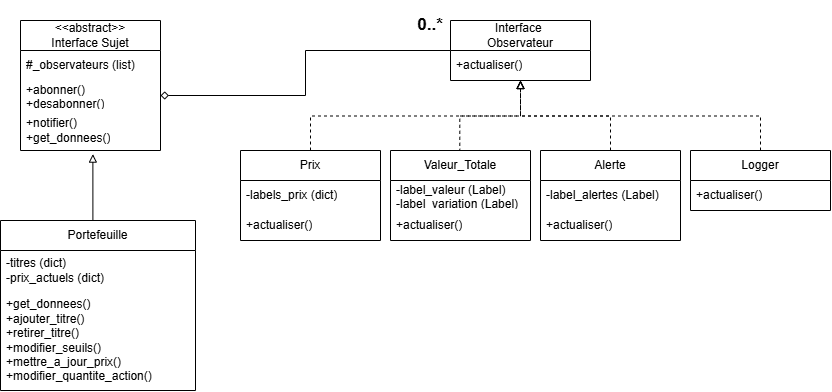

The diagram above was exported from draw.io. Its source (the exported page's mxGraphModel, read from the mxfile embedded in the PNG):
<mxGraphModel dx="844" dy="485" grid="1" gridSize="10" guides="1" tooltips="1" connect="1" arrows="1" fold="1" page="1" pageScale="1" pageWidth="827" pageHeight="1169" math="0" shadow="0">
  <root>
    <mxCell id="0" />
    <mxCell id="1" parent="0" />
    <mxCell id="9uvmzkV8Yok3-pMIUlmE-16" edge="1" parent="1" source="9uvmzkV8Yok3-pMIUlmE-21" style="edgeStyle=orthogonalEdgeStyle;rounded=0;orthogonalLoop=1;jettySize=auto;html=1;exitX=0.5;exitY=0;exitDx=0;exitDy=0;entryX=0.5;entryY=1;entryDx=0;entryDy=0;endArrow=block;endFill=0;dashed=1;">
      <mxGeometry relative="1" as="geometry">
        <mxPoint x="425" y="160" as="sourcePoint" />
        <mxPoint x="610" y="110" as="targetPoint" />
      </mxGeometry>
    </mxCell>
    <mxCell id="9uvmzkV8Yok3-pMIUlmE-17" edge="1" parent="1" source="9uvmzkV8Yok3-pMIUlmE-25" style="edgeStyle=orthogonalEdgeStyle;rounded=0;orthogonalLoop=1;jettySize=auto;html=1;exitX=0.495;exitY=0.081;exitDx=0;exitDy=0;entryX=0.5;entryY=1;entryDx=0;entryDy=0;exitPerimeter=0;endArrow=block;endFill=0;dashed=1;">
      <mxGeometry relative="1" as="geometry">
        <mxPoint x="545" y="160" as="sourcePoint" />
        <mxPoint x="610" y="110" as="targetPoint" />
      </mxGeometry>
    </mxCell>
    <mxCell id="9uvmzkV8Yok3-pMIUlmE-19" edge="1" parent="1" source="VNU83IgqI6qVAa8Bb0Ih-1" style="edgeStyle=orthogonalEdgeStyle;rounded=0;orthogonalLoop=1;jettySize=auto;html=1;exitX=0.5;exitY=0;exitDx=0;exitDy=0;entryX=0.5;entryY=1;entryDx=0;entryDy=0;endArrow=block;endFill=0;dashed=1;">
      <mxGeometry relative="1" as="geometry">
        <mxPoint x="875.0000000000002" y="200" as="sourcePoint" />
        <mxPoint x="610" y="110" as="targetPoint" />
      </mxGeometry>
    </mxCell>
    <mxCell id="9uvmzkV8Yok3-pMIUlmE-18" edge="1" parent="1" source="9uvmzkV8Yok3-pMIUlmE-30" style="edgeStyle=orthogonalEdgeStyle;rounded=0;orthogonalLoop=1;jettySize=auto;html=1;exitX=0.5;exitY=0;exitDx=0;exitDy=0;entryX=0.5;entryY=1;entryDx=0;entryDy=0;endArrow=block;endFill=0;dashed=1;">
      <mxGeometry relative="1" as="geometry">
        <mxPoint x="665" y="160" as="sourcePoint" />
        <mxPoint x="610" y="110" as="targetPoint" />
      </mxGeometry>
    </mxCell>
    <mxCell id="UVy1Yt7POCmI-wx_fPH7-12" edge="1" parent="1" source="9uvmzkV8Yok3-pMIUlmE-12" style="edgeStyle=orthogonalEdgeStyle;rounded=0;orthogonalLoop=1;jettySize=auto;html=1;exitX=0;exitY=0.5;exitDx=0;exitDy=0;entryX=1;entryY=0.5;entryDx=0;entryDy=0;endArrow=diamond;endFill=0;" target="UVy1Yt7POCmI-wx_fPH7-3">
      <mxGeometry relative="1" as="geometry" />
    </mxCell>
    <mxCell id="9uvmzkV8Yok3-pMIUlmE-12" parent="1" style="swimlane;fontStyle=0;childLayout=stackLayout;horizontal=1;startSize=30;horizontalStack=0;resizeParent=1;resizeParentMax=0;resizeLast=0;collapsible=1;marginBottom=0;whiteSpace=wrap;html=1;" value="Interface&amp;nbsp;&lt;div&gt;Observateur&lt;/div&gt;" vertex="1">
      <mxGeometry height="60" width="140" x="540" y="50" as="geometry" />
    </mxCell>
    <mxCell id="9uvmzkV8Yok3-pMIUlmE-13" parent="9uvmzkV8Yok3-pMIUlmE-12" style="text;strokeColor=none;fillColor=none;align=left;verticalAlign=middle;spacingLeft=4;spacingRight=4;overflow=hidden;points=[[0,0.5],[1,0.5]];portConstraint=eastwest;rotatable=0;whiteSpace=wrap;html=1;" value="+actualiser()" vertex="1">
      <mxGeometry height="30" width="140" y="30" as="geometry" />
    </mxCell>
    <mxCell id="9uvmzkV8Yok3-pMIUlmE-21" parent="1" style="swimlane;fontStyle=0;childLayout=stackLayout;horizontal=1;startSize=30;horizontalStack=0;resizeParent=1;resizeParentMax=0;resizeLast=0;collapsible=1;marginBottom=0;whiteSpace=wrap;html=1;" value="Prix" vertex="1">
      <mxGeometry height="90" width="140" x="330" y="180" as="geometry" />
    </mxCell>
    <mxCell id="9uvmzkV8Yok3-pMIUlmE-23" parent="9uvmzkV8Yok3-pMIUlmE-21" style="text;strokeColor=none;fillColor=none;align=left;verticalAlign=middle;spacingLeft=4;spacingRight=4;overflow=hidden;points=[[0,0.5],[1,0.5]];portConstraint=eastwest;rotatable=0;whiteSpace=wrap;html=1;" value="-labels_prix (dict)" vertex="1">
      <mxGeometry height="30" width="140" y="30" as="geometry" />
    </mxCell>
    <mxCell id="9uvmzkV8Yok3-pMIUlmE-24" parent="9uvmzkV8Yok3-pMIUlmE-21" style="text;strokeColor=none;fillColor=none;align=left;verticalAlign=middle;spacingLeft=4;spacingRight=4;overflow=hidden;points=[[0,0.5],[1,0.5]];portConstraint=eastwest;rotatable=0;whiteSpace=wrap;html=1;" value="+actualiser()" vertex="1">
      <mxGeometry height="30" width="140" y="60" as="geometry" />
    </mxCell>
    <mxCell id="9uvmzkV8Yok3-pMIUlmE-25" parent="1" style="swimlane;fontStyle=0;childLayout=stackLayout;horizontal=1;startSize=30;horizontalStack=0;resizeParent=1;resizeParentMax=0;resizeLast=0;collapsible=1;marginBottom=0;whiteSpace=wrap;html=1;" value="Valeur_Totale" vertex="1">
      <mxGeometry height="90" width="140" x="480" y="180" as="geometry" />
    </mxCell>
    <mxCell id="9uvmzkV8Yok3-pMIUlmE-26" parent="9uvmzkV8Yok3-pMIUlmE-25" style="text;strokeColor=none;fillColor=none;align=left;verticalAlign=middle;spacingLeft=4;spacingRight=4;overflow=hidden;points=[[0,0.5],[1,0.5]];portConstraint=eastwest;rotatable=0;whiteSpace=wrap;html=1;" value="-label_valeur (Label)&lt;div&gt;-label_variation (Label)&lt;/div&gt;" vertex="1">
      <mxGeometry height="30" width="140" y="30" as="geometry" />
    </mxCell>
    <mxCell id="9uvmzkV8Yok3-pMIUlmE-27" parent="9uvmzkV8Yok3-pMIUlmE-25" style="text;strokeColor=none;fillColor=none;align=left;verticalAlign=middle;spacingLeft=4;spacingRight=4;overflow=hidden;points=[[0,0.5],[1,0.5]];portConstraint=eastwest;rotatable=0;whiteSpace=wrap;html=1;" value="+actualiser()" vertex="1">
      <mxGeometry height="30" width="140" y="60" as="geometry" />
    </mxCell>
    <mxCell id="9uvmzkV8Yok3-pMIUlmE-30" parent="1" style="swimlane;fontStyle=0;childLayout=stackLayout;horizontal=1;startSize=30;horizontalStack=0;resizeParent=1;resizeParentMax=0;resizeLast=0;collapsible=1;marginBottom=0;whiteSpace=wrap;html=1;" value="Alerte" vertex="1">
      <mxGeometry height="90" width="140" x="630" y="180" as="geometry" />
    </mxCell>
    <mxCell id="9uvmzkV8Yok3-pMIUlmE-31" parent="9uvmzkV8Yok3-pMIUlmE-30" style="text;strokeColor=none;fillColor=none;align=left;verticalAlign=middle;spacingLeft=4;spacingRight=4;overflow=hidden;points=[[0,0.5],[1,0.5]];portConstraint=eastwest;rotatable=0;whiteSpace=wrap;html=1;" value="-label_alertes (Label)" vertex="1">
      <mxGeometry height="30" width="140" y="30" as="geometry" />
    </mxCell>
    <mxCell id="9uvmzkV8Yok3-pMIUlmE-33" parent="9uvmzkV8Yok3-pMIUlmE-30" style="text;strokeColor=none;fillColor=none;align=left;verticalAlign=middle;spacingLeft=4;spacingRight=4;overflow=hidden;points=[[0,0.5],[1,0.5]];portConstraint=eastwest;rotatable=0;whiteSpace=wrap;html=1;" value="+actualiser()" vertex="1">
      <mxGeometry height="30" width="140" y="60" as="geometry" />
    </mxCell>
    <mxCell id="VNU83IgqI6qVAa8Bb0Ih-1" parent="1" style="swimlane;fontStyle=0;childLayout=stackLayout;horizontal=1;startSize=30;horizontalStack=0;resizeParent=1;resizeParentMax=0;resizeLast=0;collapsible=1;marginBottom=0;whiteSpace=wrap;html=1;" value="Logger" vertex="1">
      <mxGeometry height="60" width="140" x="780" y="180" as="geometry" />
    </mxCell>
    <mxCell id="VNU83IgqI6qVAa8Bb0Ih-4" parent="VNU83IgqI6qVAa8Bb0Ih-1" style="text;strokeColor=none;fillColor=none;align=left;verticalAlign=middle;spacingLeft=4;spacingRight=4;overflow=hidden;points=[[0,0.5],[1,0.5]];portConstraint=eastwest;rotatable=0;whiteSpace=wrap;html=1;" value="+actualiser()" vertex="1">
      <mxGeometry height="30" width="140" y="30" as="geometry" />
    </mxCell>
    <mxCell id="UVy1Yt7POCmI-wx_fPH7-5" parent="1" style="swimlane;fontStyle=0;childLayout=stackLayout;horizontal=1;startSize=30;horizontalStack=0;resizeParent=1;resizeParentMax=0;resizeLast=0;collapsible=1;marginBottom=0;whiteSpace=wrap;html=1;" value="&lt;div&gt;Portefeuille&lt;/div&gt;" vertex="1">
      <mxGeometry height="170" width="195" x="90" y="250" as="geometry" />
    </mxCell>
    <mxCell id="UVy1Yt7POCmI-wx_fPH7-15" parent="UVy1Yt7POCmI-wx_fPH7-5" style="text;strokeColor=none;fillColor=none;align=left;verticalAlign=middle;spacingLeft=4;spacingRight=4;overflow=hidden;points=[[0,0.5],[1,0.5]];portConstraint=eastwest;rotatable=0;whiteSpace=wrap;html=1;" value="-titres (dict)&lt;br&gt;-prix_actuels (dict)" vertex="1">
      <mxGeometry height="40" width="195" y="30" as="geometry" />
    </mxCell>
    <mxCell id="UVy1Yt7POCmI-wx_fPH7-7" parent="UVy1Yt7POCmI-wx_fPH7-5" style="text;strokeColor=none;fillColor=none;align=left;verticalAlign=middle;spacingLeft=4;spacingRight=4;overflow=hidden;points=[[0,0.5],[1,0.5]];portConstraint=eastwest;rotatable=0;whiteSpace=wrap;html=1;" value="&lt;div&gt;+get_donnees()&lt;/div&gt;&lt;div&gt;+ajouter_titre()&lt;/div&gt;&lt;div&gt;+retirer_titre()&amp;nbsp;&lt;/div&gt;&lt;div&gt;+modifier_seuils()&lt;/div&gt;&lt;div&gt;+mettre_a_jour_prix()&lt;br&gt;+modifier_quantite_action()&lt;/div&gt;" vertex="1">
      <mxGeometry height="100" width="195" y="70" as="geometry" />
    </mxCell>
    <mxCell id="UVy1Yt7POCmI-wx_fPH7-13" parent="1" style="text;html=1;whiteSpace=wrap;strokeColor=none;fillColor=none;align=center;verticalAlign=middle;rounded=0;fontSize=15;" value="&lt;b&gt;&lt;font style=&quot;font-size: 17px;&quot;&gt;0..*&lt;/font&gt;&lt;/b&gt;" vertex="1">
      <mxGeometry height="50" width="80" x="480" y="30" as="geometry" />
    </mxCell>
    <mxCell id="UVy1Yt7POCmI-wx_fPH7-1" parent="1" style="swimlane;fontStyle=0;childLayout=stackLayout;horizontal=1;startSize=30;horizontalStack=0;resizeParent=1;resizeParentMax=0;resizeLast=0;collapsible=1;marginBottom=0;whiteSpace=wrap;html=1;" value="&amp;lt;&amp;lt;abstract&amp;gt;&amp;gt; &lt;br&gt;Interface&amp;nbsp;&lt;span style=&quot;background-color: transparent; color: light-dark(rgb(0, 0, 0), rgb(255, 255, 255));&quot;&gt;Sujet&lt;/span&gt;" vertex="1">
      <mxGeometry height="130" width="140" x="110" y="50" as="geometry" />
    </mxCell>
    <mxCell id="UVy1Yt7POCmI-wx_fPH7-2" parent="UVy1Yt7POCmI-wx_fPH7-1" style="text;strokeColor=none;fillColor=none;align=left;verticalAlign=middle;spacingLeft=4;spacingRight=4;overflow=hidden;points=[[0,0.5],[1,0.5]];portConstraint=eastwest;rotatable=0;whiteSpace=wrap;html=1;" value="#_observateurs (list)" vertex="1">
      <mxGeometry height="30" width="140" y="30" as="geometry" />
    </mxCell>
    <mxCell id="UVy1Yt7POCmI-wx_fPH7-3" parent="UVy1Yt7POCmI-wx_fPH7-1" style="text;strokeColor=none;fillColor=none;align=left;verticalAlign=middle;spacingLeft=4;spacingRight=4;overflow=hidden;points=[[0,0.5],[1,0.5]];portConstraint=eastwest;rotatable=0;whiteSpace=wrap;html=1;" value="+abonner()&lt;div&gt;+desabonner()&lt;/div&gt;" vertex="1">
      <mxGeometry height="30" width="140" y="60" as="geometry" />
    </mxCell>
    <mxCell id="UVy1Yt7POCmI-wx_fPH7-4" parent="UVy1Yt7POCmI-wx_fPH7-1" style="text;strokeColor=none;fillColor=none;align=left;verticalAlign=middle;spacingLeft=4;spacingRight=4;overflow=hidden;points=[[0,0.5],[1,0.5]];portConstraint=eastwest;rotatable=0;whiteSpace=wrap;html=1;" value="+notifier()&lt;div&gt;+get_donnees()&lt;/div&gt;" vertex="1">
      <mxGeometry height="40" width="140" y="90" as="geometry" />
    </mxCell>
    <mxCell id="UVy1Yt7POCmI-wx_fPH7-9" edge="1" parent="1" source="UVy1Yt7POCmI-wx_fPH7-5" style="edgeStyle=orthogonalEdgeStyle;rounded=0;orthogonalLoop=1;jettySize=auto;html=1;entryX=0.517;entryY=1.09;entryDx=0;entryDy=0;entryPerimeter=0;endArrow=block;endFill=0;exitX=0.5;exitY=0;exitDx=0;exitDy=0;" target="UVy1Yt7POCmI-wx_fPH7-4">
      <mxGeometry relative="1" x="-0.8415" as="geometry">
        <Array as="points">
          <mxPoint x="180" y="250" />
          <mxPoint x="182.4" y="250" />
        </Array>
        <mxPoint x="194.50000000000006" y="290.4" as="sourcePoint" />
        <mxPoint x="198.92000000000007" y="205.95000000000005" as="targetPoint" />
      </mxGeometry>
    </mxCell>
  </root>
</mxGraphModel>